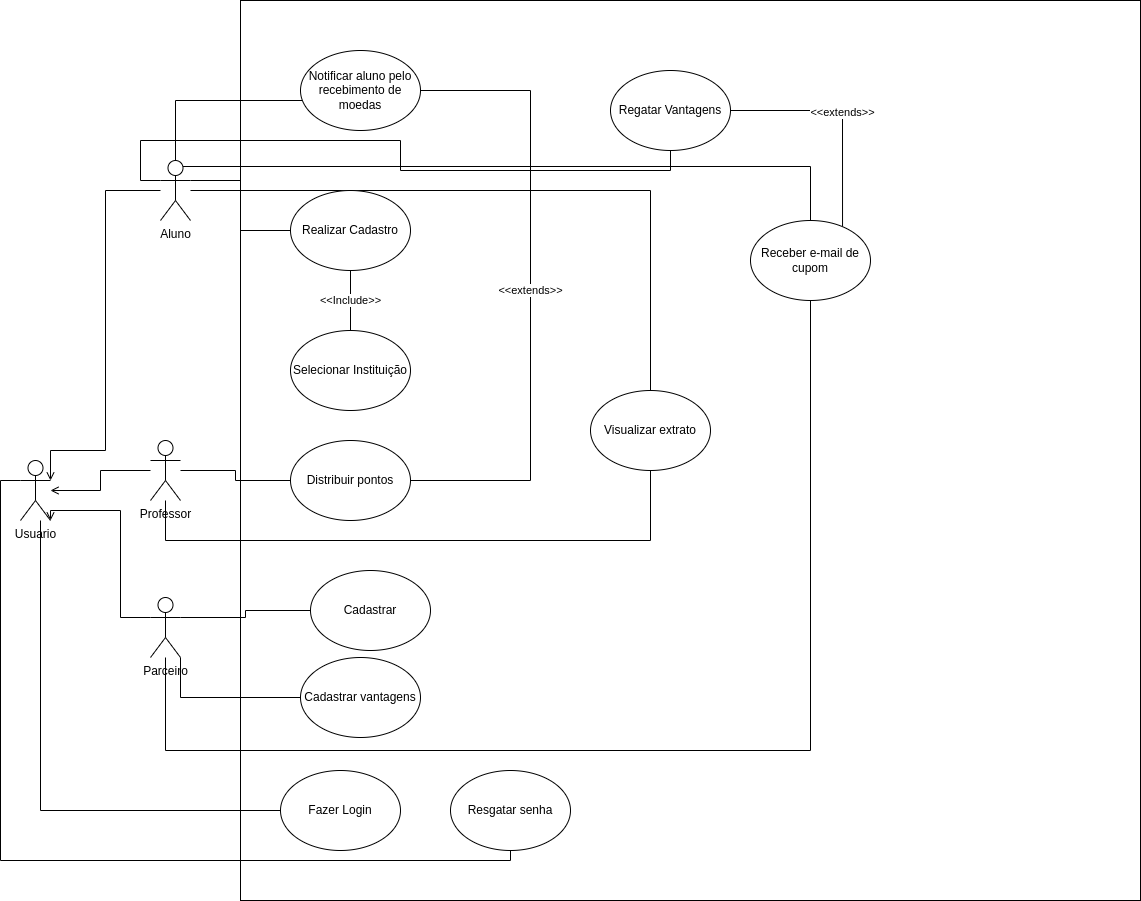

The diagram above was exported from draw.io. Its source (the exported page's mxGraphModel, read from the mxfile embedded in the PNG):
<mxGraphModel dx="1214" dy="1044" grid="1" gridSize="10" guides="1" tooltips="1" connect="1" arrows="1" fold="1" page="1" pageScale="1" pageWidth="413" pageHeight="583" math="0" shadow="0">
  <root>
    <mxCell id="0" />
    <mxCell id="1" parent="0" />
    <mxCell id="MQEiODRFBQr-wJX5H8e_-3" value="" style="whiteSpace=wrap;html=1;aspect=fixed;" vertex="1" parent="1">
      <mxGeometry x="130" y="-110" width="900" height="900" as="geometry" />
    </mxCell>
    <mxCell id="MQEiODRFBQr-wJX5H8e_-4" style="edgeStyle=orthogonalEdgeStyle;rounded=0;orthogonalLoop=1;jettySize=auto;html=1;exitX=1;exitY=0.3333333333333333;exitDx=0;exitDy=0;exitPerimeter=0;endArrow=none;endFill=0;" edge="1" parent="1" source="MQEiODRFBQr-wJX5H8e_-1" target="MQEiODRFBQr-wJX5H8e_-2">
      <mxGeometry relative="1" as="geometry" />
    </mxCell>
    <mxCell id="MQEiODRFBQr-wJX5H8e_-19" style="edgeStyle=orthogonalEdgeStyle;rounded=0;orthogonalLoop=1;jettySize=auto;html=1;endArrow=none;endFill=0;" edge="1" parent="1" source="MQEiODRFBQr-wJX5H8e_-1" target="MQEiODRFBQr-wJX5H8e_-18">
      <mxGeometry relative="1" as="geometry">
        <Array as="points">
          <mxPoint x="65" y="-10" />
        </Array>
      </mxGeometry>
    </mxCell>
    <mxCell id="MQEiODRFBQr-wJX5H8e_-25" style="edgeStyle=orthogonalEdgeStyle;rounded=0;orthogonalLoop=1;jettySize=auto;html=1;endArrow=none;endFill=0;" edge="1" parent="1" source="MQEiODRFBQr-wJX5H8e_-1" target="MQEiODRFBQr-wJX5H8e_-23">
      <mxGeometry relative="1" as="geometry" />
    </mxCell>
    <mxCell id="MQEiODRFBQr-wJX5H8e_-33" style="edgeStyle=orthogonalEdgeStyle;rounded=0;orthogonalLoop=1;jettySize=auto;html=1;exitX=0;exitY=0.3333333333333333;exitDx=0;exitDy=0;exitPerimeter=0;endArrow=none;endFill=0;" edge="1" parent="1" source="MQEiODRFBQr-wJX5H8e_-1" target="MQEiODRFBQr-wJX5H8e_-32">
      <mxGeometry relative="1" as="geometry" />
    </mxCell>
    <mxCell id="MQEiODRFBQr-wJX5H8e_-43" style="edgeStyle=orthogonalEdgeStyle;rounded=0;orthogonalLoop=1;jettySize=auto;html=1;entryX=1;entryY=0.3333333333333333;entryDx=0;entryDy=0;entryPerimeter=0;endArrow=open;endFill=0;" edge="1" parent="1" source="MQEiODRFBQr-wJX5H8e_-1" target="MQEiODRFBQr-wJX5H8e_-38">
      <mxGeometry relative="1" as="geometry">
        <Array as="points">
          <mxPoint x="-5" y="80" />
          <mxPoint x="-5" y="340" />
          <mxPoint x="-60" y="340" />
        </Array>
      </mxGeometry>
    </mxCell>
    <mxCell id="MQEiODRFBQr-wJX5H8e_-1" value="Aluno&lt;br&gt;" style="shape=umlActor;verticalLabelPosition=bottom;verticalAlign=top;html=1;outlineConnect=0;" vertex="1" parent="1">
      <mxGeometry x="50" y="50" width="30" height="60" as="geometry" />
    </mxCell>
    <mxCell id="MQEiODRFBQr-wJX5H8e_-6" value="&amp;lt;&amp;lt;Include&amp;gt;&amp;gt;" style="edgeStyle=orthogonalEdgeStyle;rounded=0;orthogonalLoop=1;jettySize=auto;html=1;endArrow=none;endFill=0;" edge="1" parent="1" source="MQEiODRFBQr-wJX5H8e_-2" target="MQEiODRFBQr-wJX5H8e_-5">
      <mxGeometry relative="1" as="geometry" />
    </mxCell>
    <mxCell id="MQEiODRFBQr-wJX5H8e_-2" value="Realizar Cadastro" style="ellipse;whiteSpace=wrap;html=1;" vertex="1" parent="1">
      <mxGeometry x="180" y="80" width="120" height="80" as="geometry" />
    </mxCell>
    <mxCell id="MQEiODRFBQr-wJX5H8e_-5" value="Selecionar Instituição" style="ellipse;whiteSpace=wrap;html=1;" vertex="1" parent="1">
      <mxGeometry x="180" y="220" width="120" height="80" as="geometry" />
    </mxCell>
    <mxCell id="MQEiODRFBQr-wJX5H8e_-17" style="edgeStyle=orthogonalEdgeStyle;rounded=0;orthogonalLoop=1;jettySize=auto;html=1;endArrow=none;endFill=0;" edge="1" parent="1" source="MQEiODRFBQr-wJX5H8e_-9" target="MQEiODRFBQr-wJX5H8e_-16">
      <mxGeometry relative="1" as="geometry" />
    </mxCell>
    <mxCell id="MQEiODRFBQr-wJX5H8e_-24" style="edgeStyle=orthogonalEdgeStyle;rounded=0;orthogonalLoop=1;jettySize=auto;html=1;endArrow=none;endFill=0;" edge="1" parent="1" source="MQEiODRFBQr-wJX5H8e_-9" target="MQEiODRFBQr-wJX5H8e_-23">
      <mxGeometry relative="1" as="geometry">
        <Array as="points">
          <mxPoint x="55" y="430" />
          <mxPoint x="540" y="430" />
        </Array>
      </mxGeometry>
    </mxCell>
    <mxCell id="MQEiODRFBQr-wJX5H8e_-44" style="edgeStyle=orthogonalEdgeStyle;rounded=0;orthogonalLoop=1;jettySize=auto;html=1;endArrow=open;endFill=0;" edge="1" parent="1" source="MQEiODRFBQr-wJX5H8e_-9" target="MQEiODRFBQr-wJX5H8e_-38">
      <mxGeometry relative="1" as="geometry" />
    </mxCell>
    <mxCell id="MQEiODRFBQr-wJX5H8e_-9" value="Professor" style="shape=umlActor;verticalLabelPosition=bottom;verticalAlign=top;html=1;outlineConnect=0;" vertex="1" parent="1">
      <mxGeometry x="40" y="330" width="30" height="60" as="geometry" />
    </mxCell>
    <mxCell id="MQEiODRFBQr-wJX5H8e_-22" value="&amp;lt;&amp;lt;extends&amp;gt;&amp;gt;" style="edgeStyle=orthogonalEdgeStyle;rounded=0;orthogonalLoop=1;jettySize=auto;html=1;exitX=1;exitY=0.5;exitDx=0;exitDy=0;endArrow=none;endFill=0;" edge="1" parent="1" source="MQEiODRFBQr-wJX5H8e_-16" target="MQEiODRFBQr-wJX5H8e_-18">
      <mxGeometry relative="1" as="geometry">
        <Array as="points">
          <mxPoint x="420" y="370" />
          <mxPoint x="420" y="-20" />
        </Array>
      </mxGeometry>
    </mxCell>
    <mxCell id="MQEiODRFBQr-wJX5H8e_-16" value="Distribuir pontos" style="ellipse;whiteSpace=wrap;html=1;" vertex="1" parent="1">
      <mxGeometry x="180" y="330" width="120" height="80" as="geometry" />
    </mxCell>
    <mxCell id="MQEiODRFBQr-wJX5H8e_-18" value="Notificar aluno pelo recebimento de moedas" style="ellipse;whiteSpace=wrap;html=1;" vertex="1" parent="1">
      <mxGeometry x="190" y="-60" width="120" height="80" as="geometry" />
    </mxCell>
    <mxCell id="MQEiODRFBQr-wJX5H8e_-23" value="Visualizar extrato" style="ellipse;whiteSpace=wrap;html=1;" vertex="1" parent="1">
      <mxGeometry x="480" y="280" width="120" height="80" as="geometry" />
    </mxCell>
    <mxCell id="MQEiODRFBQr-wJX5H8e_-30" style="edgeStyle=orthogonalEdgeStyle;rounded=0;orthogonalLoop=1;jettySize=auto;html=1;exitX=1;exitY=0.3333333333333333;exitDx=0;exitDy=0;exitPerimeter=0;endArrow=none;endFill=0;" edge="1" parent="1" source="MQEiODRFBQr-wJX5H8e_-26" target="MQEiODRFBQr-wJX5H8e_-28">
      <mxGeometry relative="1" as="geometry" />
    </mxCell>
    <mxCell id="MQEiODRFBQr-wJX5H8e_-31" style="edgeStyle=orthogonalEdgeStyle;rounded=0;orthogonalLoop=1;jettySize=auto;html=1;exitX=1;exitY=1;exitDx=0;exitDy=0;exitPerimeter=0;endArrow=none;endFill=0;" edge="1" parent="1" source="MQEiODRFBQr-wJX5H8e_-26" target="MQEiODRFBQr-wJX5H8e_-29">
      <mxGeometry relative="1" as="geometry" />
    </mxCell>
    <mxCell id="MQEiODRFBQr-wJX5H8e_-36" style="edgeStyle=orthogonalEdgeStyle;rounded=0;orthogonalLoop=1;jettySize=auto;html=1;entryX=0.5;entryY=1;entryDx=0;entryDy=0;endArrow=none;endFill=0;" edge="1" parent="1" source="MQEiODRFBQr-wJX5H8e_-26" target="MQEiODRFBQr-wJX5H8e_-34">
      <mxGeometry relative="1" as="geometry">
        <Array as="points">
          <mxPoint x="55" y="640" />
          <mxPoint x="700" y="640" />
        </Array>
      </mxGeometry>
    </mxCell>
    <mxCell id="MQEiODRFBQr-wJX5H8e_-45" style="edgeStyle=orthogonalEdgeStyle;rounded=0;orthogonalLoop=1;jettySize=auto;html=1;exitX=0;exitY=0.3333333333333333;exitDx=0;exitDy=0;exitPerimeter=0;entryX=1;entryY=1;entryDx=0;entryDy=0;entryPerimeter=0;endArrow=open;endFill=0;" edge="1" parent="1" source="MQEiODRFBQr-wJX5H8e_-26" target="MQEiODRFBQr-wJX5H8e_-38">
      <mxGeometry relative="1" as="geometry">
        <Array as="points">
          <mxPoint x="10" y="507" />
          <mxPoint x="10" y="400" />
          <mxPoint x="-60" y="400" />
        </Array>
      </mxGeometry>
    </mxCell>
    <mxCell id="MQEiODRFBQr-wJX5H8e_-26" value="Parceiro" style="shape=umlActor;verticalLabelPosition=bottom;verticalAlign=top;html=1;outlineConnect=0;" vertex="1" parent="1">
      <mxGeometry x="40" y="487" width="30" height="60" as="geometry" />
    </mxCell>
    <mxCell id="MQEiODRFBQr-wJX5H8e_-28" value="Cadastrar" style="ellipse;whiteSpace=wrap;html=1;" vertex="1" parent="1">
      <mxGeometry x="200" y="460" width="120" height="80" as="geometry" />
    </mxCell>
    <mxCell id="MQEiODRFBQr-wJX5H8e_-29" value="Cadastrar vantagens" style="ellipse;whiteSpace=wrap;html=1;" vertex="1" parent="1">
      <mxGeometry x="190" y="547" width="120" height="80" as="geometry" />
    </mxCell>
    <mxCell id="MQEiODRFBQr-wJX5H8e_-37" value="&amp;lt;&amp;lt;extends&amp;gt;&amp;gt;" style="edgeStyle=orthogonalEdgeStyle;rounded=0;orthogonalLoop=1;jettySize=auto;html=1;entryX=0.767;entryY=0.075;entryDx=0;entryDy=0;entryPerimeter=0;endArrow=none;endFill=0;" edge="1" parent="1" source="MQEiODRFBQr-wJX5H8e_-32" target="MQEiODRFBQr-wJX5H8e_-34">
      <mxGeometry relative="1" as="geometry" />
    </mxCell>
    <mxCell id="MQEiODRFBQr-wJX5H8e_-32" value="Regatar Vantagens" style="ellipse;whiteSpace=wrap;html=1;" vertex="1" parent="1">
      <mxGeometry x="500" y="-40" width="120" height="80" as="geometry" />
    </mxCell>
    <mxCell id="MQEiODRFBQr-wJX5H8e_-35" style="edgeStyle=orthogonalEdgeStyle;rounded=0;orthogonalLoop=1;jettySize=auto;html=1;exitX=0.5;exitY=0;exitDx=0;exitDy=0;entryX=0.75;entryY=0.1;entryDx=0;entryDy=0;entryPerimeter=0;endArrow=none;endFill=0;" edge="1" parent="1" source="MQEiODRFBQr-wJX5H8e_-34" target="MQEiODRFBQr-wJX5H8e_-1">
      <mxGeometry relative="1" as="geometry" />
    </mxCell>
    <mxCell id="MQEiODRFBQr-wJX5H8e_-34" value="Receber e-mail de cupom" style="ellipse;whiteSpace=wrap;html=1;" vertex="1" parent="1">
      <mxGeometry x="640" y="110" width="120" height="80" as="geometry" />
    </mxCell>
    <mxCell id="MQEiODRFBQr-wJX5H8e_-41" style="edgeStyle=orthogonalEdgeStyle;rounded=0;orthogonalLoop=1;jettySize=auto;html=1;endArrow=none;endFill=0;" edge="1" parent="1" source="MQEiODRFBQr-wJX5H8e_-38" target="MQEiODRFBQr-wJX5H8e_-39">
      <mxGeometry relative="1" as="geometry">
        <Array as="points">
          <mxPoint x="-70" y="700" />
        </Array>
      </mxGeometry>
    </mxCell>
    <mxCell id="MQEiODRFBQr-wJX5H8e_-42" style="edgeStyle=orthogonalEdgeStyle;rounded=0;orthogonalLoop=1;jettySize=auto;html=1;exitX=0;exitY=0.3333333333333333;exitDx=0;exitDy=0;exitPerimeter=0;endArrow=none;endFill=0;" edge="1" parent="1" source="MQEiODRFBQr-wJX5H8e_-38" target="MQEiODRFBQr-wJX5H8e_-40">
      <mxGeometry relative="1" as="geometry">
        <Array as="points">
          <mxPoint x="-110" y="370" />
          <mxPoint x="-110" y="750" />
          <mxPoint x="400" y="750" />
        </Array>
      </mxGeometry>
    </mxCell>
    <mxCell id="MQEiODRFBQr-wJX5H8e_-38" value="Usuario" style="shape=umlActor;verticalLabelPosition=bottom;verticalAlign=top;html=1;outlineConnect=0;" vertex="1" parent="1">
      <mxGeometry x="-90" y="350" width="30" height="60" as="geometry" />
    </mxCell>
    <mxCell id="MQEiODRFBQr-wJX5H8e_-39" value="Fazer Login" style="ellipse;whiteSpace=wrap;html=1;" vertex="1" parent="1">
      <mxGeometry x="170" y="660" width="120" height="80" as="geometry" />
    </mxCell>
    <mxCell id="MQEiODRFBQr-wJX5H8e_-40" value="Resgatar senha" style="ellipse;whiteSpace=wrap;html=1;" vertex="1" parent="1">
      <mxGeometry x="340" y="660" width="120" height="80" as="geometry" />
    </mxCell>
  </root>
</mxGraphModel>